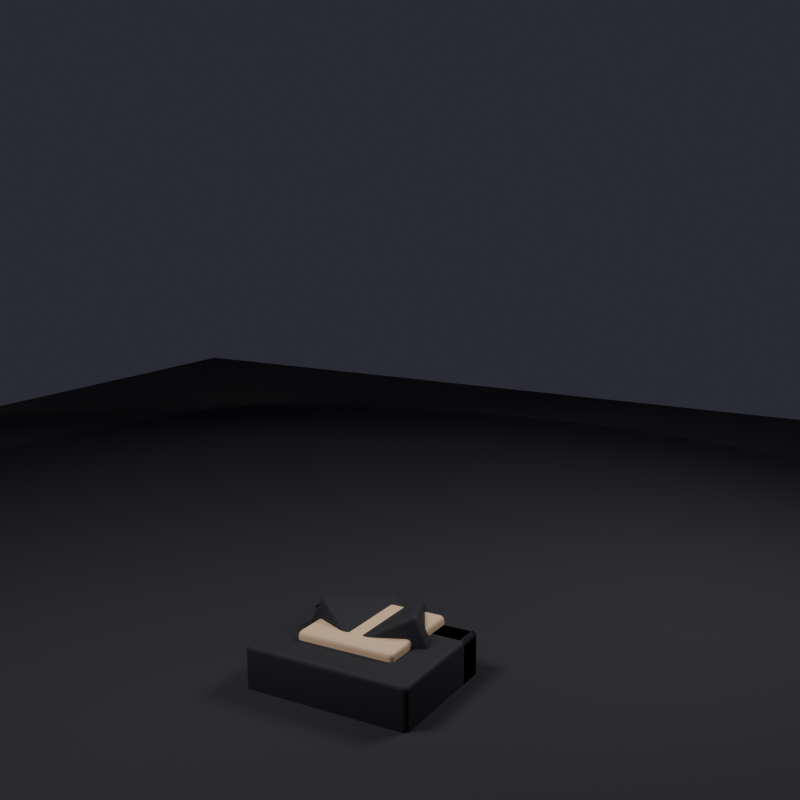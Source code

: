 # Source: Animations.blend  (saved by Blender 5.2.45; exported with 4.5.12 LTS)
import bpy
from mathutils import Matrix  # noqa: F401  (used for matrix-valued properties, if any)

bpy.ops.wm.read_factory_settings(use_empty=True)
scene = bpy.context.scene
scene.name = 'Scene'

# ---- collections
col_rig = bpy.data.collections.new('Rig'); scene.collection.children.link(col_rig)
col_mannequin = bpy.data.collections.new('Mannequin'); scene.collection.children.link(col_mannequin)
col_stage = bpy.data.collections.new('Stage'); scene.collection.children.link(col_stage)

# ---- materials (node trees are filled in below, after node groups)
mat_suit = bpy.data.materials.new('Suit')
mat_suit.diffuse_color = (0.016, 0.016, 0.02122, 1.0)
mat_skin = bpy.data.materials.new('Skin')
mat_skin.diffuse_color = (0.807, 0.552, 0.3515, 1.0)
mat_trousers = bpy.data.materials.new('Trousers')
mat_trousers.diffuse_color = (0.01033, 0.01033, 0.01298, 1.0)
mat_shoes = bpy.data.materials.new('Shoes')
mat_shoes.diffuse_color = (0.003677, 0.003677, 0.004025, 1.0)
mat_shirt = bpy.data.materials.new('Shirt')
mat_shirt.diffuse_color = (0.8388, 0.8148, 0.7605, 1.0)
mat_tie = bpy.data.materials.new('Tie')
mat_tie.diffuse_color = (0.5149, 0.008023, 0.01764, 1.0)
mat_ink = bpy.data.materials.new('Ink')
mat_ink.diffuse_color = (0.01, 0.01, 0.01, 1.0)
mat_floor = bpy.data.materials.new('Floor')
mat_floor.diffuse_color = (0.02122, 0.02122, 0.02732, 1.0)

# ---- material node trees
mat_suit.use_nodes = True; mat_suit.node_tree.nodes.clear()
_N = mat_suit.node_tree.nodes; _L = mat_suit.node_tree.links
n0 = _N.new('ShaderNodeBsdfPrincipled'); n0.name = 'Principled BSDF'; n0.location = (-200, 100)
n0.inputs[0].default_value = (0.016, 0.016, 0.02122, 1.0)
n0.inputs[2].default_value = 0.75
n0.inputs[10].default_value = 0.005
n1 = _N.new('ShaderNodeOutputMaterial'); n1.name = 'Material Output'; n1.location = (200, 100)
_L.new(n0.outputs[0], n1.inputs[0])
n1.is_active_output = True
mat_skin.use_nodes = True; mat_skin.node_tree.nodes.clear()
_N = mat_skin.node_tree.nodes; _L = mat_skin.node_tree.links
n0 = _N.new('ShaderNodeBsdfPrincipled'); n0.name = 'Principled BSDF'; n0.location = (-200, 100)
n0.inputs[0].default_value = (0.807, 0.552, 0.3515, 1.0)
n0.inputs[2].default_value = 0.55
n0.inputs[10].default_value = 0.005
n1 = _N.new('ShaderNodeOutputMaterial'); n1.name = 'Material Output'; n1.location = (200, 100)
_L.new(n0.outputs[0], n1.inputs[0])
n1.is_active_output = True
mat_trousers.use_nodes = True; mat_trousers.node_tree.nodes.clear()
_N = mat_trousers.node_tree.nodes; _L = mat_trousers.node_tree.links
n0 = _N.new('ShaderNodeBsdfPrincipled'); n0.name = 'Principled BSDF'; n0.location = (-200, 100)
n0.inputs[0].default_value = (0.01033, 0.01033, 0.01298, 1.0)
n0.inputs[2].default_value = 0.8
n0.inputs[10].default_value = 0.005
n1 = _N.new('ShaderNodeOutputMaterial'); n1.name = 'Material Output'; n1.location = (200, 100)
_L.new(n0.outputs[0], n1.inputs[0])
n1.is_active_output = True
mat_shoes.use_nodes = True; mat_shoes.node_tree.nodes.clear()
_N = mat_shoes.node_tree.nodes; _L = mat_shoes.node_tree.links
n0 = _N.new('ShaderNodeBsdfPrincipled'); n0.name = 'Principled BSDF'; n0.location = (-200, 100)
n0.inputs[0].default_value = (0.003677, 0.003677, 0.004025, 1.0)
n0.inputs[2].default_value = 0.35
n0.inputs[10].default_value = 0.005
n1 = _N.new('ShaderNodeOutputMaterial'); n1.name = 'Material Output'; n1.location = (200, 100)
_L.new(n0.outputs[0], n1.inputs[0])
n1.is_active_output = True
mat_shirt.use_nodes = True; mat_shirt.node_tree.nodes.clear()
_N = mat_shirt.node_tree.nodes; _L = mat_shirt.node_tree.links
n0 = _N.new('ShaderNodeBsdfPrincipled'); n0.name = 'Principled BSDF'; n0.location = (-200, 100)
n0.inputs[0].default_value = (0.8388, 0.8148, 0.7605, 1.0)
n0.inputs[10].default_value = 0.005
n1 = _N.new('ShaderNodeOutputMaterial'); n1.name = 'Material Output'; n1.location = (200, 100)
_L.new(n0.outputs[0], n1.inputs[0])
n1.is_active_output = True
mat_tie.use_nodes = True; mat_tie.node_tree.nodes.clear()
_N = mat_tie.node_tree.nodes; _L = mat_tie.node_tree.links
n0 = _N.new('ShaderNodeBsdfPrincipled'); n0.name = 'Principled BSDF'; n0.location = (-200, 100)
n0.inputs[0].default_value = (0.5149, 0.008023, 0.01764, 1.0)
n0.inputs[2].default_value = 0.45
n0.inputs[10].default_value = 0.005
n1 = _N.new('ShaderNodeOutputMaterial'); n1.name = 'Material Output'; n1.location = (200, 100)
_L.new(n0.outputs[0], n1.inputs[0])
n1.is_active_output = True
mat_ink.use_nodes = True; mat_ink.node_tree.nodes.clear()
_N = mat_ink.node_tree.nodes; _L = mat_ink.node_tree.links
n0 = _N.new('ShaderNodeBsdfPrincipled'); n0.name = 'Principled BSDF'; n0.location = (-200, 100)
n0.inputs[0].default_value = (0.01, 0.01, 0.01, 1.0)
n0.inputs[2].default_value = 0.3
n0.inputs[10].default_value = 0.005
n1 = _N.new('ShaderNodeOutputMaterial'); n1.name = 'Material Output'; n1.location = (200, 100)
_L.new(n0.outputs[0], n1.inputs[0])
n1.is_active_output = True
mat_floor.use_nodes = True; mat_floor.node_tree.nodes.clear()
_N = mat_floor.node_tree.nodes; _L = mat_floor.node_tree.links
n0 = _N.new('ShaderNodeBsdfPrincipled'); n0.name = 'Principled BSDF'; n0.location = (-200, 100)
n0.inputs[0].default_value = (0.02122, 0.02122, 0.02732, 1.0)
n0.inputs[2].default_value = 0.9
n0.inputs[10].default_value = 0.005
n1 = _N.new('ShaderNodeOutputMaterial'); n1.name = 'Material Output'; n1.location = (200, 100)
_L.new(n0.outputs[0], n1.inputs[0])
n1.is_active_output = True

# ---- world
world_world = bpy.data.worlds.new('World'); scene.world = world_world
world_world.use_nodes = True; world_world.node_tree.nodes.clear()
_N = world_world.node_tree.nodes; _L = world_world.node_tree.links
n0 = _N.new('ShaderNodeOutputWorld'); n0.name = 'World Output'; n0.location = (200, 100)
n1 = _N.new('ShaderNodeBackground'); n1.name = 'Background'; n1.location = (-200, 100)
n1.inputs[0].default_value = (0.03, 0.03, 0.04, 1.0)
_L.new(n1.outputs[0], n0.inputs[0])
n0.is_active_output = True
world_world.color = (0.05088, 0.05088, 0.05088)
world_world.sun_shadow_jitter_overblur = 0.0

# ---- cameras
cam_previewcam = bpy.data.cameras.new('PreviewCam')

# ---- lights
light_keylight = bpy.data.lights.new('KeyLight', 'AREA')
light_keylight.energy = 900.0
light_keylight.size = 4.0
light_rimlight = bpy.data.lights.new('RimLight', 'AREA')
light_rimlight.energy = 600.0
light_rimlight.size = 4.0

# ---- meshes
me_lowertorso_mesh = bpy.data.meshes.new('LowerTorso_Mesh')
me_lowertorso_mesh.from_pydata([(-1.0, -0.5, -0.2), (-1.0, -0.5, 0.2), (-1.0, 0.5, -0.2), (-1.0, 0.5, 0.2), (1.0, -0.5, -0.2), (1.0, -0.5, 0.2), (1.0, 0.5, -0.2), (1.0, 0.5, 0.2)], [], [(0, 1, 3, 2), (2, 3, 7, 6), (6, 7, 5, 4), (4, 5, 1, 0), (2, 6, 4, 0), (7, 3, 1, 5)])
me_lowertorso_mesh.polygons.foreach_set('use_smooth', [True] * 6)
me_lowertorso_mesh.materials.append(mat_suit)
me_lowertorso_mesh.update()
me_uppertorso_mesh = bpy.data.meshes.new('UpperTorso_Mesh')
me_uppertorso_mesh.from_pydata([(-1.0, -0.5, -0.8), (-1.0, -0.5, 0.8), (-1.0, 0.5, -0.8), (-1.0, 0.5, 0.8), (1.0, -0.5, -0.8), (1.0, -0.5, 0.8), (1.0, 0.5, -0.8), (1.0, 0.5, 0.8)], [], [(0, 1, 3, 2), (2, 3, 7, 6), (6, 7, 5, 4), (4, 5, 1, 0), (2, 6, 4, 0), (7, 3, 1, 5)])
me_uppertorso_mesh.polygons.foreach_set('use_smooth', [True] * 6)
me_uppertorso_mesh.materials.append(mat_suit)
me_uppertorso_mesh.update()
me_head_mesh = bpy.data.meshes.new('Head_Mesh')
me_head_mesh.from_pydata([(-0.6, -0.6, -0.6), (-0.6, -0.6, 0.6), (-0.6, 0.6, -0.6), (-0.6, 0.6, 0.6), (0.6, -0.6, -0.6), (0.6, -0.6, 0.6), (0.6, 0.6, -0.6), (0.6, 0.6, 0.6)], [], [(0, 1, 3, 2), (2, 3, 7, 6), (6, 7, 5, 4), (4, 5, 1, 0), (2, 6, 4, 0), (7, 3, 1, 5)])
me_head_mesh.polygons.foreach_set('use_smooth', [True] * 6)
me_head_mesh.materials.append(mat_skin)
me_head_mesh.update()
me_rightupperarm_mesh = bpy.data.meshes.new('RightUpperArm_Mesh')
me_rightupperarm_mesh.from_pydata([(-0.5, -0.5, -0.525), (-0.5, -0.5, 0.525), (-0.5, 0.5, -0.525), (-0.5, 0.5, 0.525), (0.5, -0.5, -0.525), (0.5, -0.5, 0.525), (0.5, 0.5, -0.525), (0.5, 0.5, 0.525)], [], [(0, 1, 3, 2), (2, 3, 7, 6), (6, 7, 5, 4), (4, 5, 1, 0), (2, 6, 4, 0), (7, 3, 1, 5)])
me_rightupperarm_mesh.polygons.foreach_set('use_smooth', [True] * 6)
me_rightupperarm_mesh.materials.append(mat_suit)
me_rightupperarm_mesh.update()
me_rightlowerarm_mesh = bpy.data.meshes.new('RightLowerArm_Mesh')
me_rightlowerarm_mesh.from_pydata([(-0.5, -0.5, -0.475), (-0.5, -0.5, 0.475), (-0.5, 0.5, -0.475), (-0.5, 0.5, 0.475), (0.5, -0.5, -0.475), (0.5, -0.5, 0.475), (0.5, 0.5, -0.475), (0.5, 0.5, 0.475)], [], [(0, 1, 3, 2), (2, 3, 7, 6), (6, 7, 5, 4), (4, 5, 1, 0), (2, 6, 4, 0), (7, 3, 1, 5)])
me_rightlowerarm_mesh.polygons.foreach_set('use_smooth', [True] * 6)
me_rightlowerarm_mesh.materials.append(mat_suit)
me_rightlowerarm_mesh.update()
me_righthand_mesh = bpy.data.meshes.new('RightHand_Mesh')
me_righthand_mesh.from_pydata([(-0.45, -0.45, -0.175), (-0.45, -0.45, 0.175), (-0.45, 0.45, -0.175), (-0.45, 0.45, 0.175), (0.45, -0.45, -0.175), (0.45, -0.45, 0.175), (0.45, 0.45, -0.175), (0.45, 0.45, 0.175)], [], [(0, 1, 3, 2), (2, 3, 7, 6), (6, 7, 5, 4), (4, 5, 1, 0), (2, 6, 4, 0), (7, 3, 1, 5)])
me_righthand_mesh.polygons.foreach_set('use_smooth', [True] * 6)
me_righthand_mesh.materials.append(mat_skin)
me_righthand_mesh.update()
me_leftupperarm_mesh = bpy.data.meshes.new('LeftUpperArm_Mesh')
me_leftupperarm_mesh.from_pydata([(-0.5, -0.5, -0.525), (-0.5, -0.5, 0.525), (-0.5, 0.5, -0.525), (-0.5, 0.5, 0.525), (0.5, -0.5, -0.525), (0.5, -0.5, 0.525), (0.5, 0.5, -0.525), (0.5, 0.5, 0.525)], [], [(0, 1, 3, 2), (2, 3, 7, 6), (6, 7, 5, 4), (4, 5, 1, 0), (2, 6, 4, 0), (7, 3, 1, 5)])
me_leftupperarm_mesh.polygons.foreach_set('use_smooth', [True] * 6)
me_leftupperarm_mesh.materials.append(mat_suit)
me_leftupperarm_mesh.update()
me_leftlowerarm_mesh = bpy.data.meshes.new('LeftLowerArm_Mesh')
me_leftlowerarm_mesh.from_pydata([(-0.5, -0.5, -0.475), (-0.5, -0.5, 0.475), (-0.5, 0.5, -0.475), (-0.5, 0.5, 0.475), (0.5, -0.5, -0.475), (0.5, -0.5, 0.475), (0.5, 0.5, -0.475), (0.5, 0.5, 0.475)], [], [(0, 1, 3, 2), (2, 3, 7, 6), (6, 7, 5, 4), (4, 5, 1, 0), (2, 6, 4, 0), (7, 3, 1, 5)])
me_leftlowerarm_mesh.polygons.foreach_set('use_smooth', [True] * 6)
me_leftlowerarm_mesh.materials.append(mat_suit)
me_leftlowerarm_mesh.update()
me_lefthand_mesh = bpy.data.meshes.new('LeftHand_Mesh')
me_lefthand_mesh.from_pydata([(-0.45, -0.45, -0.175), (-0.45, -0.45, 0.175), (-0.45, 0.45, -0.175), (-0.45, 0.45, 0.175), (0.45, -0.45, -0.175), (0.45, -0.45, 0.175), (0.45, 0.45, -0.175), (0.45, 0.45, 0.175)], [], [(0, 1, 3, 2), (2, 3, 7, 6), (6, 7, 5, 4), (4, 5, 1, 0), (2, 6, 4, 0), (7, 3, 1, 5)])
me_lefthand_mesh.polygons.foreach_set('use_smooth', [True] * 6)
me_lefthand_mesh.materials.append(mat_skin)
me_lefthand_mesh.update()
me_rightupperleg_mesh = bpy.data.meshes.new('RightUpperLeg_Mesh')
me_rightupperleg_mesh.from_pydata([(-0.5, -0.5, -0.6), (-0.5, -0.5, 0.6), (-0.5, 0.5, -0.6), (-0.5, 0.5, 0.6), (0.5, -0.5, -0.6), (0.5, -0.5, 0.6), (0.5, 0.5, -0.6), (0.5, 0.5, 0.6)], [], [(0, 1, 3, 2), (2, 3, 7, 6), (6, 7, 5, 4), (4, 5, 1, 0), (2, 6, 4, 0), (7, 3, 1, 5)])
me_rightupperleg_mesh.polygons.foreach_set('use_smooth', [True] * 6)
me_rightupperleg_mesh.materials.append(mat_trousers)
me_rightupperleg_mesh.update()
me_rightlowerleg_mesh = bpy.data.meshes.new('RightLowerLeg_Mesh')
me_rightlowerleg_mesh.from_pydata([(-0.5, -0.5, -0.6), (-0.5, -0.5, 0.6), (-0.5, 0.5, -0.6), (-0.5, 0.5, 0.6), (0.5, -0.5, -0.6), (0.5, -0.5, 0.6), (0.5, 0.5, -0.6), (0.5, 0.5, 0.6)], [], [(0, 1, 3, 2), (2, 3, 7, 6), (6, 7, 5, 4), (4, 5, 1, 0), (2, 6, 4, 0), (7, 3, 1, 5)])
me_rightlowerleg_mesh.polygons.foreach_set('use_smooth', [True] * 6)
me_rightlowerleg_mesh.materials.append(mat_trousers)
me_rightlowerleg_mesh.update()
me_rightfoot_mesh = bpy.data.meshes.new('RightFoot_Mesh')
me_rightfoot_mesh.from_pydata([(-0.5, -0.65, -0.2), (-0.5, -0.65, 0.2), (-0.5, 0.65, -0.2), (-0.5, 0.65, 0.2), (0.5, -0.65, -0.2), (0.5, -0.65, 0.2), (0.5, 0.65, -0.2), (0.5, 0.65, 0.2)], [], [(0, 1, 3, 2), (2, 3, 7, 6), (6, 7, 5, 4), (4, 5, 1, 0), (2, 6, 4, 0), (7, 3, 1, 5)])
me_rightfoot_mesh.polygons.foreach_set('use_smooth', [True] * 6)
me_rightfoot_mesh.materials.append(mat_shoes)
me_rightfoot_mesh.update()
me_leftupperleg_mesh = bpy.data.meshes.new('LeftUpperLeg_Mesh')
me_leftupperleg_mesh.from_pydata([(-0.5, -0.5, -0.6), (-0.5, -0.5, 0.6), (-0.5, 0.5, -0.6), (-0.5, 0.5, 0.6), (0.5, -0.5, -0.6), (0.5, -0.5, 0.6), (0.5, 0.5, -0.6), (0.5, 0.5, 0.6)], [], [(0, 1, 3, 2), (2, 3, 7, 6), (6, 7, 5, 4), (4, 5, 1, 0), (2, 6, 4, 0), (7, 3, 1, 5)])
me_leftupperleg_mesh.polygons.foreach_set('use_smooth', [True] * 6)
me_leftupperleg_mesh.materials.append(mat_trousers)
me_leftupperleg_mesh.update()
me_leftlowerleg_mesh = bpy.data.meshes.new('LeftLowerLeg_Mesh')
me_leftlowerleg_mesh.from_pydata([(-0.5, -0.5, -0.6), (-0.5, -0.5, 0.6), (-0.5, 0.5, -0.6), (-0.5, 0.5, 0.6), (0.5, -0.5, -0.6), (0.5, -0.5, 0.6), (0.5, 0.5, -0.6), (0.5, 0.5, 0.6)], [], [(0, 1, 3, 2), (2, 3, 7, 6), (6, 7, 5, 4), (4, 5, 1, 0), (2, 6, 4, 0), (7, 3, 1, 5)])
me_leftlowerleg_mesh.polygons.foreach_set('use_smooth', [True] * 6)
me_leftlowerleg_mesh.materials.append(mat_trousers)
me_leftlowerleg_mesh.update()
me_leftfoot_mesh = bpy.data.meshes.new('LeftFoot_Mesh')
me_leftfoot_mesh.from_pydata([(-0.5, -0.65, -0.2), (-0.5, -0.65, 0.2), (-0.5, 0.65, -0.2), (-0.5, 0.65, 0.2), (0.5, -0.65, -0.2), (0.5, -0.65, 0.2), (0.5, 0.65, -0.2), (0.5, 0.65, 0.2)], [], [(0, 1, 3, 2), (2, 3, 7, 6), (6, 7, 5, 4), (4, 5, 1, 0), (2, 6, 4, 0), (7, 3, 1, 5)])
me_leftfoot_mesh.polygons.foreach_set('use_smooth', [True] * 6)
me_leftfoot_mesh.materials.append(mat_shoes)
me_leftfoot_mesh.update()
me_shirtfront = bpy.data.meshes.new('ShirtFront')
me_shirtfront.from_pydata([(-0.275, -0.02, -0.4), (-0.275, -0.02, 0.4), (-0.275, 0.02, -0.4), (-0.275, 0.02, 0.4), (0.275, -0.02, -0.4), (0.275, -0.02, 0.4), (0.275, 0.02, -0.4), (0.275, 0.02, 0.4)], [], [(0, 1, 3, 2), (2, 3, 7, 6), (6, 7, 5, 4), (4, 5, 1, 0), (2, 6, 4, 0), (7, 3, 1, 5)])
me_shirtfront.polygons.foreach_set('use_smooth', [True] * 6)
me_shirtfront.materials.append(mat_shirt)
me_shirtfront.update()
me_tie = bpy.data.meshes.new('Tie')
me_tie.from_pydata([(-0.1, -0.02, -0.475), (-0.1, -0.02, 0.475), (-0.1, 0.02, -0.475), (-0.1, 0.02, 0.475), (0.1, -0.02, -0.475), (0.1, -0.02, 0.475), (0.1, 0.02, -0.475), (0.1, 0.02, 0.475)], [], [(0, 1, 3, 2), (2, 3, 7, 6), (6, 7, 5, 4), (4, 5, 1, 0), (2, 6, 4, 0), (7, 3, 1, 5)])
me_tie.polygons.foreach_set('use_smooth', [True] * 6)
me_tie.materials.append(mat_tie)
me_tie.update()
me_eyel = bpy.data.meshes.new('EyeL')
me_eyel.from_pydata([(-0.07, -0.02, -0.1), (-0.07, -0.02, 0.1), (-0.07, 0.02, -0.1), (-0.07, 0.02, 0.1), (0.07, -0.02, -0.1), (0.07, -0.02, 0.1), (0.07, 0.02, -0.1), (0.07, 0.02, 0.1)], [], [(0, 1, 3, 2), (2, 3, 7, 6), (6, 7, 5, 4), (4, 5, 1, 0), (2, 6, 4, 0), (7, 3, 1, 5)])
me_eyel.polygons.foreach_set('use_smooth', [True] * 6)
me_eyel.materials.append(mat_ink)
me_eyel.update()
me_eyer = bpy.data.meshes.new('EyeR')
me_eyer.from_pydata([(-0.07, -0.02, -0.1), (-0.07, -0.02, 0.1), (-0.07, 0.02, -0.1), (-0.07, 0.02, 0.1), (0.07, -0.02, -0.1), (0.07, -0.02, 0.1), (0.07, 0.02, -0.1), (0.07, 0.02, 0.1)], [], [(0, 1, 3, 2), (2, 3, 7, 6), (6, 7, 5, 4), (4, 5, 1, 0), (2, 6, 4, 0), (7, 3, 1, 5)])
me_eyer.polygons.foreach_set('use_smooth', [True] * 6)
me_eyer.materials.append(mat_ink)
me_eyer.update()
me_floor = bpy.data.meshes.new('Floor')
me_floor.from_pydata([(-15.0, -15.0, -0.05), (-15.0, -15.0, 0.05), (-15.0, 15.0, -0.05), (-15.0, 15.0, 0.05), (15.0, -15.0, -0.05), (15.0, -15.0, 0.05), (15.0, 15.0, -0.05), (15.0, 15.0, 0.05)], [], [(0, 1, 3, 2), (2, 3, 7, 6), (6, 7, 5, 4), (4, 5, 1, 0), (2, 6, 4, 0), (7, 3, 1, 5)])
me_floor.polygons.foreach_set('use_smooth', [True] * 6)
me_floor.materials.append(mat_floor)
me_floor.update()
arm_r15 = bpy.data.armatures.new('R15')  # bones are not reproduced

# ---- objects
ob_previewcam = bpy.data.objects.new('PreviewCam', cam_previewcam)
ob_keylight = bpy.data.objects.new('KeyLight', light_keylight)
ob_rimlight = bpy.data.objects.new('RimLight', light_rimlight)
ob_r15 = bpy.data.objects.new('R15', arm_r15)
ob_lowertorso_mesh = bpy.data.objects.new('LowerTorso_Mesh', me_lowertorso_mesh)
ob_uppertorso_mesh = bpy.data.objects.new('UpperTorso_Mesh', me_uppertorso_mesh)
ob_head_mesh = bpy.data.objects.new('Head_Mesh', me_head_mesh)
ob_rightupperarm_mesh = bpy.data.objects.new('RightUpperArm_Mesh', me_rightupperarm_mesh)
ob_rightlowerarm_mesh = bpy.data.objects.new('RightLowerArm_Mesh', me_rightlowerarm_mesh)
ob_righthand_mesh = bpy.data.objects.new('RightHand_Mesh', me_righthand_mesh)
ob_leftupperarm_mesh = bpy.data.objects.new('LeftUpperArm_Mesh', me_leftupperarm_mesh)
ob_leftlowerarm_mesh = bpy.data.objects.new('LeftLowerArm_Mesh', me_leftlowerarm_mesh)
ob_lefthand_mesh = bpy.data.objects.new('LeftHand_Mesh', me_lefthand_mesh)
ob_rightupperleg_mesh = bpy.data.objects.new('RightUpperLeg_Mesh', me_rightupperleg_mesh)
ob_rightlowerleg_mesh = bpy.data.objects.new('RightLowerLeg_Mesh', me_rightlowerleg_mesh)
ob_rightfoot_mesh = bpy.data.objects.new('RightFoot_Mesh', me_rightfoot_mesh)
ob_leftupperleg_mesh = bpy.data.objects.new('LeftUpperLeg_Mesh', me_leftupperleg_mesh)
ob_leftlowerleg_mesh = bpy.data.objects.new('LeftLowerLeg_Mesh', me_leftlowerleg_mesh)
ob_leftfoot_mesh = bpy.data.objects.new('LeftFoot_Mesh', me_leftfoot_mesh)
ob_shirtfront = bpy.data.objects.new('ShirtFront', me_shirtfront)
ob_tie = bpy.data.objects.new('Tie', me_tie)
ob_eyel = bpy.data.objects.new('EyeL', me_eyel)
ob_eyer = bpy.data.objects.new('EyeR', me_eyer)
ob_floor = bpy.data.objects.new('Floor', me_floor)

# ---- transforms, parenting, visibility, modifiers, constraints
ob_previewcam.location = (6.0, -10.39, 5.5)
ob_previewcam.rotation_euler = (1.365, -1.528e-09, 0.5236)
ob_keylight.location = (-4.0, -6.0, 11.0)
ob_keylight.rotation_euler = (0.7336, -2.275e-08, -0.588)
ob_rimlight.location = (5.0, 6.0, 9.0)
ob_rimlight.rotation_euler = (0.9157, -2.394e-07, 2.447)
ob_r15.location = (0.0, 0.0, 0.0)
ob_lowertorso_mesh.parent = ob_r15
ob_lowertorso_mesh.matrix_parent_inverse = Matrix(((1.0, -0.0, 0.0, -0.0), (-0.0, 0.0, 1.0, -3.2), (0.0, -1.0, 0.0, 2.98e-08), (-0.0, 0.0, -0.0, 1.0)))
ob_lowertorso_mesh.location = (0.0, 0.0, 3.0)
_m = ob_lowertorso_mesh.modifiers.new('Bevel', 'BEVEL')
_m.width = 0.06
_m.width_pct = 0.06
_m.segments = 3
ob_uppertorso_mesh.parent = ob_r15
ob_uppertorso_mesh.matrix_parent_inverse = Matrix(((1.0, -0.0, 0.0, -0.0), (-0.0, 0.0, 1.0, -4.8), (0.0, -1.0, 0.0, 2.98e-08), (-0.0, 0.0, -0.0, 1.0)))
ob_uppertorso_mesh.location = (0.0, 0.0, 4.0)
_m = ob_uppertorso_mesh.modifiers.new('Bevel', 'BEVEL')
_m.width = 0.06
_m.width_pct = 0.06
_m.segments = 3
ob_head_mesh.parent = ob_r15
ob_head_mesh.matrix_parent_inverse = Matrix(((1.0, -0.0, 0.0, -0.0), (-0.0, 0.0, 1.0, -6.0), (0.0, -1.0, 0.0, 2.98e-08), (-0.0, 0.0, -0.0, 1.0)))
ob_head_mesh.location = (0.0, 0.0, 5.4)
_m = ob_head_mesh.modifiers.new('Bevel', 'BEVEL')
_m.width = 0.06
_m.width_pct = 0.06
_m.segments = 3
ob_rightupperarm_mesh.parent = ob_r15
ob_rightupperarm_mesh.matrix_parent_inverse = Matrix(((0.8, 0.4472, -0.4, 2.62), (-0.4472, -2.98e-08, -0.8944, 2.504), (-0.4, 0.8944, 0.2, -1.31), (-0.0, 0.0, -0.0, 1.0)))
ob_rightupperarm_mesh.location = (-1.5, 0.0, 4.075)
ob_rightupperarm_mesh.scale = (1.0, 1.0, 1.0)
_m = ob_rightupperarm_mesh.modifiers.new('Bevel', 'BEVEL')
_m.width = 0.06
_m.width_pct = 0.06
_m.segments = 3
ob_rightlowerarm_mesh.parent = ob_r15
ob_rightlowerarm_mesh.matrix_parent_inverse = Matrix(((1.0, 5.96e-08, 7.451e-08, 1.5), (-2.235e-08, -2.98e-08, -1.0, 2.6), (-5.96e-08, 1.0, -4.441e-15, -1.192e-07), (-0.0, 0.0, -0.0, 1.0)))
ob_rightlowerarm_mesh.location = (-1.5, 0.0, 3.075)
_m = ob_rightlowerarm_mesh.modifiers.new('Bevel', 'BEVEL')
_m.width = 0.06
_m.width_pct = 0.06
_m.segments = 3
ob_righthand_mesh.parent = ob_r15
ob_righthand_mesh.matrix_parent_inverse = Matrix(((1.0, -7.889e-30, -2.647e-22, 1.5), (-9.686e-08, -2.98e-08, -1.0, 2.25), (0.0, 1.0, 0.0, -2.98e-08), (-0.0, 0.0, -0.0, 1.0)))
ob_righthand_mesh.location = (-1.5, 0.0, 2.425)
_m = ob_righthand_mesh.modifiers.new('Bevel', 'BEVEL')
_m.width = 0.06
_m.width_pct = 0.06
_m.segments = 3
ob_leftupperarm_mesh.parent = ob_r15
ob_leftupperarm_mesh.matrix_parent_inverse = Matrix(((0.8, -0.4472, 0.4, -2.62), (0.4472, -2.98e-08, -0.8944, 2.504), (0.4, 0.8944, 0.2, -1.31), (-0.0, 0.0, -0.0, 1.0)))
ob_leftupperarm_mesh.location = (1.5, 0.0, 4.075)
ob_leftupperarm_mesh.scale = (1.0, 1.0, 1.0)
_m = ob_leftupperarm_mesh.modifiers.new('Bevel', 'BEVEL')
_m.width = 0.06
_m.width_pct = 0.06
_m.segments = 3
ob_leftlowerarm_mesh.parent = ob_r15
ob_leftlowerarm_mesh.matrix_parent_inverse = Matrix(((1.0, -5.96e-08, -7.451e-08, -1.5), (2.235e-08, -2.98e-08, -1.0, 2.6), (5.96e-08, 1.0, -4.441e-15, -1.192e-07), (-0.0, 0.0, -0.0, 1.0)))
ob_leftlowerarm_mesh.location = (1.5, 0.0, 3.075)
_m = ob_leftlowerarm_mesh.modifiers.new('Bevel', 'BEVEL')
_m.width = 0.06
_m.width_pct = 0.06
_m.segments = 3
ob_lefthand_mesh.parent = ob_r15
ob_lefthand_mesh.matrix_parent_inverse = Matrix(((1.0, 7.889e-30, 2.647e-22, -1.5), (9.686e-08, -2.98e-08, -1.0, 2.25), (0.0, 1.0, 0.0, -2.98e-08), (-0.0, 0.0, -0.0, 1.0)))
ob_lefthand_mesh.location = (1.5, 0.0, 2.425)
_m = ob_lefthand_mesh.modifiers.new('Bevel', 'BEVEL')
_m.width = 0.06
_m.width_pct = 0.06
_m.segments = 3
ob_rightupperleg_mesh.parent = ob_r15
ob_rightupperleg_mesh.matrix_parent_inverse = Matrix(((1.0, 8.742e-08, 0.0, 0.5), (-0.0, 0.0, -1.0, 1.6), (-8.742e-08, 1.0, 0.0, -7.351e-08), (-0.0, -0.0, -0.0, 1.0)))
ob_rightupperleg_mesh.location = (-0.5, 0.0, 2.2)
_m = ob_rightupperleg_mesh.modifiers.new('Bevel', 'BEVEL')
_m.width = 0.06
_m.width_pct = 0.06
_m.segments = 3
ob_rightlowerleg_mesh.parent = ob_r15
ob_rightlowerleg_mesh.matrix_parent_inverse = Matrix(((1.0, -0.0, 0.0, 0.5), (-0.0, 0.0, -1.0, 0.4), (0.0, 1.0, 0.0, -2.98e-08), (-0.0, 0.0, -0.0, 1.0)))
ob_rightlowerleg_mesh.location = (-0.5, 0.0, 1.0)
_m = ob_rightlowerleg_mesh.modifiers.new('Bevel', 'BEVEL')
_m.width = 0.06
_m.width_pct = 0.06
_m.segments = 3
ob_rightfoot_mesh.parent = ob_r15
ob_rightfoot_mesh.matrix_parent_inverse = Matrix(((1.0, -0.0, 0.0, 0.5), (0.0, -0.8944, -0.4472, -0.4919), (0.0, 0.4472, -0.8944, 0.3578), (-0.0, 0.0, -0.0, 1.0)))
ob_rightfoot_mesh.location = (-0.5, -0.15, 0.2)
_m = ob_rightfoot_mesh.modifiers.new('Bevel', 'BEVEL')
_m.width = 0.06
_m.width_pct = 0.06
_m.segments = 3
ob_leftupperleg_mesh.parent = ob_r15
ob_leftupperleg_mesh.matrix_parent_inverse = Matrix(((1.0, 8.742e-08, 0.0, -0.5), (-0.0, 0.0, -1.0, 1.6), (-8.742e-08, 1.0, 0.0, 1.391e-08), (-0.0, -0.0, -0.0, 1.0)))
ob_leftupperleg_mesh.location = (0.5, 0.0, 2.2)
_m = ob_leftupperleg_mesh.modifiers.new('Bevel', 'BEVEL')
_m.width = 0.06
_m.width_pct = 0.06
_m.segments = 3
ob_leftlowerleg_mesh.parent = ob_r15
ob_leftlowerleg_mesh.matrix_parent_inverse = Matrix(((1.0, -0.0, 0.0, -0.5), (-0.0, 0.0, -1.0, 0.4), (0.0, 1.0, 0.0, -2.98e-08), (-0.0, 0.0, -0.0, 1.0)))
ob_leftlowerleg_mesh.location = (0.5, 0.0, 1.0)
_m = ob_leftlowerleg_mesh.modifiers.new('Bevel', 'BEVEL')
_m.width = 0.06
_m.width_pct = 0.06
_m.segments = 3
ob_leftfoot_mesh.parent = ob_r15
ob_leftfoot_mesh.matrix_parent_inverse = Matrix(((1.0, -0.0, 0.0, -0.5), (0.0, -0.8944, -0.4472, -0.4919), (0.0, 0.4472, -0.8944, 0.3578), (-0.0, 0.0, -0.0, 1.0)))
ob_leftfoot_mesh.location = (0.5, -0.15, 0.2)
_m = ob_leftfoot_mesh.modifiers.new('Bevel', 'BEVEL')
_m.width = 0.06
_m.width_pct = 0.06
_m.segments = 3
ob_shirtfront.parent = ob_r15
ob_shirtfront.matrix_parent_inverse = Matrix(((1.0, -0.0, 0.0, -0.0), (-0.0, 0.0, 1.0, -4.8), (0.0, -1.0, 0.0, 2.98e-08), (-0.0, 0.0, -0.0, 1.0)))
ob_shirtfront.location = (0.0, -0.51, 4.35)
_m = ob_shirtfront.modifiers.new('Bevel', 'BEVEL')
_m.width = 0.01
_m.width_pct = 0.01
_m.segments = 3
ob_tie.parent = ob_r15
ob_tie.matrix_parent_inverse = Matrix(((1.0, -0.0, 0.0, -0.0), (-0.0, 0.0, 1.0, -4.8), (0.0, -1.0, 0.0, 2.98e-08), (-0.0, 0.0, -0.0, 1.0)))
ob_tie.location = (0.0, -0.54, 4.1)
_m = ob_tie.modifiers.new('Bevel', 'BEVEL')
_m.width = 0.01
_m.width_pct = 0.01
_m.segments = 3
ob_eyel.parent = ob_r15
ob_eyel.matrix_parent_inverse = Matrix(((1.0, -0.0, 0.0, -0.0), (-0.0, 0.0, 1.0, -6.0), (0.0, -1.0, 0.0, 2.98e-08), (-0.0, 0.0, -0.0, 1.0)))
ob_eyel.location = (0.22, -0.61, 5.5)
_m = ob_eyel.modifiers.new('Bevel', 'BEVEL')
_m.width = 0.01
_m.width_pct = 0.01
_m.segments = 3
ob_eyer.parent = ob_r15
ob_eyer.matrix_parent_inverse = Matrix(((1.0, -0.0, 0.0, -0.0), (-0.0, 0.0, 1.0, -6.0), (0.0, -1.0, 0.0, 2.98e-08), (-0.0, 0.0, -0.0, 1.0)))
ob_eyer.location = (-0.22, -0.61, 5.5)
_m = ob_eyer.modifiers.new('Bevel', 'BEVEL')
_m.width = 0.01
_m.width_pct = 0.01
_m.segments = 3
ob_floor.location = (0.0, 0.0, -0.05)

# ---- collection membership
scene.collection.objects.link(ob_previewcam)
scene.collection.objects.link(ob_keylight)
scene.collection.objects.link(ob_rimlight)
col_rig.objects.link(ob_r15)
col_mannequin.objects.link(ob_lowertorso_mesh)
col_mannequin.objects.link(ob_uppertorso_mesh)
col_mannequin.objects.link(ob_head_mesh)
col_mannequin.objects.link(ob_rightupperarm_mesh)
col_mannequin.objects.link(ob_rightlowerarm_mesh)
col_mannequin.objects.link(ob_righthand_mesh)
col_mannequin.objects.link(ob_leftupperarm_mesh)
col_mannequin.objects.link(ob_leftlowerarm_mesh)
col_mannequin.objects.link(ob_lefthand_mesh)
col_mannequin.objects.link(ob_rightupperleg_mesh)
col_mannequin.objects.link(ob_rightlowerleg_mesh)
col_mannequin.objects.link(ob_rightfoot_mesh)
col_mannequin.objects.link(ob_leftupperleg_mesh)
col_mannequin.objects.link(ob_leftlowerleg_mesh)
col_mannequin.objects.link(ob_leftfoot_mesh)
col_mannequin.objects.link(ob_shirtfront)
col_mannequin.objects.link(ob_tie)
col_mannequin.objects.link(ob_eyel)
col_mannequin.objects.link(ob_eyer)
col_stage.objects.link(ob_floor)

# ---- scene / render settings (as saved in the file)
scene.camera = ob_previewcam
scene.frame_start = 1; scene.frame_end = 250; scene.frame_set(54)
scene.render.engine = 'BLENDER_EEVEE_NEXT'
scene.render.resolution_x = 640
scene.render.resolution_y = 640
scene.render.fps = 60
scene.render.bake_bias = 0.0
scene.render.bake_samples = 0
scene.render.compositor_device = 'GPU'
scene.eevee.use_volume_custom_range = False
scene.eevee.fast_gi_thickness_near = 0.1
scene.eevee.fast_gi_thickness_far = 0.0
scene.eevee.ray_tracing_options.screen_trace_thickness = 0.1
bpy.context.view_layer.update()
